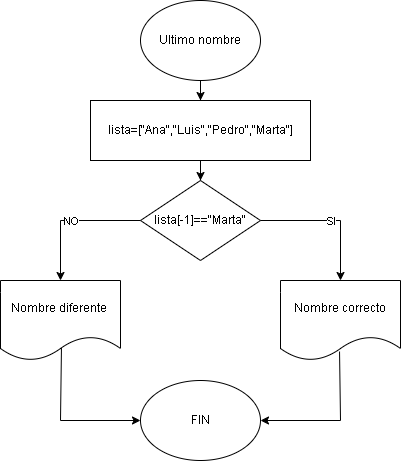

The diagram above was exported from draw.io. Its source (the exported page's mxGraphModel, read from the mxfile embedded in the PNG):
<mxGraphModel dx="1619" dy="806" grid="1" gridSize="10" guides="1" tooltips="1" connect="1" arrows="1" fold="1" page="1" pageScale="1" pageWidth="827" pageHeight="1169" math="0" shadow="0">
  <root>
    <mxCell id="0" />
    <mxCell id="1" parent="0" />
    <mxCell id="6nAohVJTj6GfKcIHCKpV-8" style="edgeStyle=orthogonalEdgeStyle;rounded=0;orthogonalLoop=1;jettySize=auto;html=1;" edge="1" parent="1" source="6nAohVJTj6GfKcIHCKpV-1" target="6nAohVJTj6GfKcIHCKpV-2">
      <mxGeometry relative="1" as="geometry" />
    </mxCell>
    <mxCell id="6nAohVJTj6GfKcIHCKpV-1" value="Ultimo nombre" style="ellipse;whiteSpace=wrap;html=1;" vertex="1" parent="1">
      <mxGeometry x="340" y="80" width="120" height="80" as="geometry" />
    </mxCell>
    <mxCell id="6nAohVJTj6GfKcIHCKpV-9" style="edgeStyle=orthogonalEdgeStyle;rounded=0;orthogonalLoop=1;jettySize=auto;html=1;" edge="1" parent="1" source="6nAohVJTj6GfKcIHCKpV-2" target="6nAohVJTj6GfKcIHCKpV-3">
      <mxGeometry relative="1" as="geometry" />
    </mxCell>
    <mxCell id="6nAohVJTj6GfKcIHCKpV-2" value="lista=[&quot;Ana&quot;,&quot;Luis&quot;,&quot;Pedro&quot;,&quot;Marta&quot;]" style="rounded=0;whiteSpace=wrap;html=1;" vertex="1" parent="1">
      <mxGeometry x="290" y="180" width="220" height="60" as="geometry" />
    </mxCell>
    <mxCell id="6nAohVJTj6GfKcIHCKpV-3" value="lista[-1]==&quot;Marta&quot;" style="rhombus;whiteSpace=wrap;html=1;" vertex="1" parent="1">
      <mxGeometry x="340" y="260" width="120" height="80" as="geometry" />
    </mxCell>
    <mxCell id="6nAohVJTj6GfKcIHCKpV-15" style="edgeStyle=orthogonalEdgeStyle;rounded=0;orthogonalLoop=1;jettySize=auto;html=1;entryX=1;entryY=0.5;entryDx=0;entryDy=0;exitX=0.492;exitY=0.888;exitDx=0;exitDy=0;exitPerimeter=0;" edge="1" parent="1" source="6nAohVJTj6GfKcIHCKpV-5" target="6nAohVJTj6GfKcIHCKpV-7">
      <mxGeometry relative="1" as="geometry">
        <mxPoint x="540" y="500" as="targetPoint" />
        <Array as="points">
          <mxPoint x="540" y="500" />
        </Array>
      </mxGeometry>
    </mxCell>
    <mxCell id="6nAohVJTj6GfKcIHCKpV-5" value="Nombre correcto" style="shape=document;whiteSpace=wrap;html=1;boundedLbl=1;" vertex="1" parent="1">
      <mxGeometry x="480" y="360" width="120" height="80" as="geometry" />
    </mxCell>
    <mxCell id="6nAohVJTj6GfKcIHCKpV-14" style="edgeStyle=orthogonalEdgeStyle;rounded=0;orthogonalLoop=1;jettySize=auto;html=1;entryX=0;entryY=0.5;entryDx=0;entryDy=0;exitX=0.508;exitY=0.838;exitDx=0;exitDy=0;exitPerimeter=0;" edge="1" parent="1" source="6nAohVJTj6GfKcIHCKpV-6" target="6nAohVJTj6GfKcIHCKpV-7">
      <mxGeometry relative="1" as="geometry">
        <mxPoint x="260" y="500" as="targetPoint" />
        <Array as="points">
          <mxPoint x="260" y="500" />
        </Array>
      </mxGeometry>
    </mxCell>
    <mxCell id="6nAohVJTj6GfKcIHCKpV-6" value="Nombre diferente&amp;nbsp;" style="shape=document;whiteSpace=wrap;html=1;boundedLbl=1;" vertex="1" parent="1">
      <mxGeometry x="200" y="360" width="120" height="80" as="geometry" />
    </mxCell>
    <mxCell id="6nAohVJTj6GfKcIHCKpV-7" value="FIN" style="ellipse;whiteSpace=wrap;html=1;" vertex="1" parent="1">
      <mxGeometry x="340" y="460" width="120" height="80" as="geometry" />
    </mxCell>
    <mxCell id="6nAohVJTj6GfKcIHCKpV-10" value="" style="endArrow=classic;html=1;rounded=0;exitX=1;exitY=0.5;exitDx=0;exitDy=0;entryX=0.5;entryY=0;entryDx=0;entryDy=0;" edge="1" parent="1" source="6nAohVJTj6GfKcIHCKpV-3" target="6nAohVJTj6GfKcIHCKpV-5">
      <mxGeometry relative="1" as="geometry">
        <mxPoint x="360" y="420" as="sourcePoint" />
        <mxPoint x="460" y="420" as="targetPoint" />
        <Array as="points">
          <mxPoint x="540" y="300" />
        </Array>
      </mxGeometry>
    </mxCell>
    <mxCell id="6nAohVJTj6GfKcIHCKpV-11" value="SI" style="edgeLabel;resizable=0;html=1;;align=center;verticalAlign=middle;" connectable="0" vertex="1" parent="6nAohVJTj6GfKcIHCKpV-10">
      <mxGeometry relative="1" as="geometry" />
    </mxCell>
    <mxCell id="6nAohVJTj6GfKcIHCKpV-12" value="" style="endArrow=classic;html=1;rounded=0;exitX=0;exitY=0.5;exitDx=0;exitDy=0;entryX=0.5;entryY=0;entryDx=0;entryDy=0;" edge="1" parent="1" source="6nAohVJTj6GfKcIHCKpV-3" target="6nAohVJTj6GfKcIHCKpV-6">
      <mxGeometry relative="1" as="geometry">
        <mxPoint x="360" y="420" as="sourcePoint" />
        <mxPoint x="460" y="420" as="targetPoint" />
        <Array as="points">
          <mxPoint x="260" y="300" />
        </Array>
      </mxGeometry>
    </mxCell>
    <mxCell id="6nAohVJTj6GfKcIHCKpV-13" value="NO" style="edgeLabel;resizable=0;html=1;;align=center;verticalAlign=middle;" connectable="0" vertex="1" parent="6nAohVJTj6GfKcIHCKpV-12">
      <mxGeometry relative="1" as="geometry" />
    </mxCell>
  </root>
</mxGraphModel>